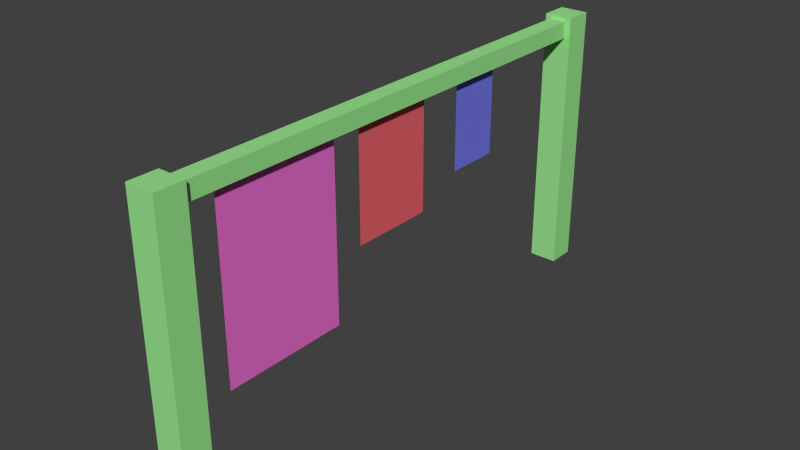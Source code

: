 # Source: 3cloth.blend  (saved by Blender 2.69.0; exported with 4.5.12 LTS)
import bpy
from mathutils import Matrix  # noqa: F401  (used for matrix-valued properties, if any)

bpy.ops.wm.read_factory_settings(use_empty=True)
scene = bpy.context.scene
scene.name = 'Scene'

# ---- collections
col_collection_1 = bpy.data.collections.new('Collection 1'); scene.collection.children.link(col_collection_1)

# ---- materials (node trees are filled in below, after node groups)
mat_cloth2mat = bpy.data.materials.new('cloth2mat')
mat_cloth2mat.alpha_threshold = 0.0
mat_cloth2mat.use_transparent_shadow = False
mat_cloth2mat.diffuse_color = (0.178, 0.188, 0.8, 1.0)
mat_cloth2mat.roughness = 0.5
mat_cloth2mat.line_color = (0.0, 0.0, 0.0, 1.0)
mat_clothmath2 = bpy.data.materials.new('clothmath2')
mat_clothmath2.alpha_threshold = 0.0
mat_clothmath2.use_transparent_shadow = False
mat_clothmath2.diffuse_color = (0.8, 0.1277, 0.148, 1.0)
mat_clothmath2.roughness = 0.5
mat_clothmath2.line_color = (0.0, 0.0, 0.0, 1.0)
mat_cloth = bpy.data.materials.new('cloth')
mat_cloth.alpha_threshold = 0.0
mat_cloth.use_transparent_shadow = False
mat_cloth.diffuse_color = (0.8, 0.1578, 0.6034, 1.0)
mat_cloth.roughness = 0.5
mat_cloth.line_color = (0.0, 0.0, 0.0, 1.0)
mat_standmat = bpy.data.materials.new('standmat')
mat_standmat.alpha_threshold = 0.0
mat_standmat.use_transparent_shadow = False
mat_standmat.diffuse_color = (0.3276, 0.8, 0.2747, 1.0)
mat_standmat.roughness = 0.5
mat_standmat.line_color = (0.0, 0.0, 0.0, 1.0)

# ---- material node trees

# ---- world
world_world = bpy.data.worlds.new('World'); scene.world = world_world
world_world.color = (0.05088, 0.05088, 0.05088)
world_world.use_sun_shadow = False
world_world.sun_shadow_jitter_overblur = 0.0
world_world.cycles.sampling_method = 'MANUAL'
world_world.cycles.sample_map_resolution = 256

# ---- meshes
me_plane_002 = bpy.data.meshes.new('Plane.002')
me_plane_002.from_pydata([(-1.0, -1.0, 0.0), (0.0, -1.0, 0.0), (-1.0, 0.0, 0.0), (0.0, 0.0, 0.0), (-0.5, -1.0, 0.0), (-1.0, -0.5, 0.0), (0.0, -0.5, 0.0), (-0.5, 0.0, 0.0), (-0.5, -0.5, 0.0), (-0.75, -1.0, 0.0), (-1.0, -0.75, 0.0), (0.0, -0.75, 0.0), (-0.75, 0.0, 0.0), (-0.25, -1.0, 0.0), (-1.0, -0.25, 0.0), (-1.0, 0.25, 0.0), (0.0, 0.25, 0.0), (0.0, -0.25, 0.0), (-0.25, 0.0, 0.0), (-0.5, 0.25, 0.0), (-0.5, -0.25, 0.0), (-0.5, -0.75, 0.0), (-0.75, -0.5, 0.0), (-0.25, -0.5, 0.0), (-0.25, -0.25, 0.0), (-0.75, 0.25, 0.0), (-0.25, 0.25, 0.0), (-0.75, -0.25, 0.0), (-0.75, -0.75, 0.0), (-0.25, -0.75, 0.0)], [], [(24, 17, 3, 18), (27, 20, 7, 12), (28, 21, 8, 22), (29, 11, 6, 23), (20, 24, 18, 7), (8, 23, 24, 20), (23, 6, 17, 24), (2, 12, 25, 15), (12, 7, 19, 25), (7, 18, 26, 19), (18, 3, 16, 26), (14, 27, 12, 2), (5, 22, 27, 14), (22, 8, 20, 27), (10, 28, 22, 5), (0, 9, 28, 10), (9, 4, 21, 28), (21, 29, 23, 8), (4, 13, 29, 21), (13, 1, 11, 29)])
me_plane_002.materials.append(mat_cloth2mat)
me_plane_002.use_remesh_preserve_volume = False
me_plane_002.use_remesh_preserve_attributes = False
me_plane_002.use_mirror_vertex_groups = False
me_plane_002.update()
me_plane_001 = bpy.data.meshes.new('Plane.001')
me_plane_001.from_pydata([(-1.0, -1.0, 0.0), (-1.0, 1.0, 0.0), (0.0, -1.0, 0.0), (0.0, 1.0, 0.0), (-1.0, 0.0, 0.0), (0.0, 0.0, 0.0), (-0.5, -1.0, 0.0), (-0.5, 1.0, 0.0), (-1.0, -0.5, 0.0), (-1.0, 0.5, 0.0), (0.0, 0.5, 0.0), (0.0, -0.5, 0.0), (-0.5, 0.0, 0.0), (-0.5, 0.5, 0.0), (-0.5, -0.5, 0.0), (-0.75, -1.0, 0.0), (-0.75, 1.0, 0.0), (-1.0, -0.75, 0.0), (-1.0, 0.75, 0.0), (0.0, 0.75, 0.0), (0.0, -0.75, 0.0), (-0.75, 0.0, 0.0), (0.25, 0.0, 0.0), (-0.25, -1.0, 0.0), (-0.25, 1.0, 0.0), (-1.0, -0.25, 0.0), (0.25, -1.0, 0.0), (0.25, 1.0, 0.0), (-1.0, 0.25, 0.0), (0.0, 0.25, 0.0), (0.0, -0.25, 0.0), (-0.25, 0.0, 0.0), (0.25, 0.5, 0.0), (-0.5, 0.75, 0.0), (-0.5, 0.25, 0.0), (-0.75, 0.5, 0.0), (-0.25, 0.5, 0.0), (-0.5, -0.25, 0.0), (-0.5, -0.75, 0.0), (-0.75, -0.5, 0.0), (-0.25, -0.5, 0.0), (0.25, -0.5, 0.0), (-0.25, 0.75, 0.0), (-0.25, -0.25, 0.0), (0.25, 0.75, 0.0), (0.25, 0.25, 0.0), (-0.75, 0.75, 0.0), (-0.75, 0.25, 0.0), (-0.25, 0.25, 0.0), (-0.75, -0.25, 0.0), (-0.75, -0.75, 0.0), (-0.25, -0.75, 0.0), (0.25, -0.25, 0.0), (0.25, -0.75, 0.0)], [], [(42, 19, 3, 24), (43, 30, 5, 31), (46, 33, 7, 16), (47, 34, 13, 35), (48, 29, 10, 36), (49, 37, 12, 21), (50, 38, 14, 39), (51, 20, 11, 40), (33, 42, 24, 7), (13, 36, 42, 33), (36, 10, 19, 42), (37, 43, 31, 12), (14, 40, 43, 37), (40, 11, 30, 43), (19, 44, 27, 3), (10, 32, 44, 19), (29, 45, 32, 10), (5, 22, 45, 29), (18, 46, 16, 1), (9, 35, 46, 18), (35, 13, 33, 46), (28, 47, 35, 9), (4, 21, 47, 28), (21, 12, 34, 47), (34, 48, 36, 13), (12, 31, 48, 34), (31, 5, 29, 48), (25, 49, 21, 4), (8, 39, 49, 25), (39, 14, 37, 49), (17, 50, 39, 8), (0, 15, 50, 17), (15, 6, 38, 50), (38, 51, 40, 14), (6, 23, 51, 38), (23, 2, 20, 51), (30, 52, 22, 5), (11, 41, 52, 30), (20, 53, 41, 11), (2, 26, 53, 20)])
me_plane_001.materials.append(mat_clothmath2)
me_plane_001.use_remesh_preserve_volume = False
me_plane_001.use_remesh_preserve_attributes = False
me_plane_001.use_mirror_vertex_groups = False
me_plane_001.update()
me_plane = bpy.data.meshes.new('Plane')
me_plane.from_pydata([(1.0, -1.0, 0.0), (-1.0, -1.0, 0.0), (1.0, 1.0, 0.0), (-1.0, 1.0, 0.0), (0.0, -1.0, 0.0), (0.0, 1.0, 0.0), (-1.0, 0.0, 0.0), (1.0, 0.0, 0.0), (0.0, 0.0, 0.0), (-0.5, -1.0, 0.0), (-0.5, 1.0, 0.0), (-1.0, -0.5, 0.0), (1.0, 0.5, 0.0), (0.5, -1.0, 0.0), (0.5, 1.0, 0.0), (-1.0, 0.5, 0.0), (1.0, -0.5, 0.0), (0.0, 0.5, 0.0), (0.0, -0.5, 0.0), (-0.5, 0.0, 0.0), (0.5, 0.0, 0.0), (0.5, 0.5, 0.0), (-0.5, 0.5, 0.0), (-0.5, -0.5, 0.0), (0.5, -0.5, 0.0), (-0.75, -1.0, 0.0), (-0.75, 1.0, 0.0), (-1.0, -0.75, 0.0), (1.0, 0.75, 0.0), (0.75, -1.0, 0.0), (0.75, 1.0, 0.0), (-1.0, 0.75, 0.0), (1.0, -0.75, 0.0), (0.0, 0.75, 0.0), (0.0, -0.75, 0.0), (-0.75, 0.0, 0.0), (0.25, 0.0, 0.0), (-0.25, -1.0, 0.0), (-0.25, 1.0, 0.0), (-1.0, -0.25, 0.0), (1.0, 0.25, 0.0), (0.25, -1.0, 0.0), (0.25, 1.0, 0.0), (-1.0, 0.25, 0.0), (1.0, -0.25, 0.0), (0.0, 0.25, 0.0), (0.0, -0.25, 0.0), (-0.25, 0.0, 0.0), (0.75, 0.0, 0.0), (0.5, 0.75, 0.0), (0.5, 0.25, 0.0), (0.25, 0.5, 0.0), (0.75, 0.5, 0.0), (-0.5, 0.75, 0.0), (-0.5, 0.25, 0.0), (-0.75, 0.5, 0.0), (-0.25, 0.5, 0.0), (-0.5, -0.25, 0.0), (-0.5, -0.75, 0.0), (-0.75, -0.5, 0.0), (-0.25, -0.5, 0.0), (0.5, -0.25, 0.0), (0.5, -0.75, 0.0), (0.25, -0.5, 0.0), (0.75, -0.5, 0.0), (0.75, 0.75, 0.0), (-0.25, 0.75, 0.0), (-0.25, -0.25, 0.0), (0.75, -0.25, 0.0), (0.25, 0.75, 0.0), (0.25, 0.25, 0.0), (0.75, 0.25, 0.0), (-0.75, 0.75, 0.0), (-0.75, 0.25, 0.0), (-0.25, 0.25, 0.0), (-0.75, -0.25, 0.0), (-0.75, -0.75, 0.0), (-0.25, -0.75, 0.0), (0.25, -0.25, 0.0), (0.25, -0.75, 0.0), (0.75, -0.75, 0.0)], [], [(65, 28, 2, 30), (66, 33, 5, 38), (67, 46, 8, 47), (68, 44, 7, 48), (69, 49, 14, 42), (70, 50, 21, 51), (71, 40, 12, 52), (72, 53, 10, 26), (73, 54, 22, 55), (74, 45, 17, 56), (75, 57, 19, 35), (76, 58, 23, 59), (77, 34, 18, 60), (78, 61, 20, 36), (79, 62, 24, 63), (80, 32, 16, 64), (49, 65, 30, 14), (21, 52, 65, 49), (52, 12, 28, 65), (53, 66, 38, 10), (22, 56, 66, 53), (56, 17, 33, 66), (57, 67, 47, 19), (23, 60, 67, 57), (60, 18, 46, 67), (61, 68, 48, 20), (24, 64, 68, 61), (64, 16, 44, 68), (33, 69, 42, 5), (17, 51, 69, 33), (51, 21, 49, 69), (45, 70, 51, 17), (8, 36, 70, 45), (36, 20, 50, 70), (50, 71, 52, 21), (20, 48, 71, 50), (48, 7, 40, 71), (31, 72, 26, 3), (15, 55, 72, 31), (55, 22, 53, 72), (43, 73, 55, 15), (6, 35, 73, 43), (35, 19, 54, 73), (54, 74, 56, 22), (19, 47, 74, 54), (47, 8, 45, 74), (39, 75, 35, 6), (11, 59, 75, 39), (59, 23, 57, 75), (27, 76, 59, 11), (1, 25, 76, 27), (25, 9, 58, 76), (58, 77, 60, 23), (9, 37, 77, 58), (37, 4, 34, 77), (46, 78, 36, 8), (18, 63, 78, 46), (63, 24, 61, 78), (34, 79, 63, 18), (4, 41, 79, 34), (41, 13, 62, 79), (62, 80, 64, 24), (13, 29, 80, 62), (29, 0, 32, 80)])
me_plane.materials.append(mat_cloth)
me_plane.use_remesh_preserve_volume = False
me_plane.use_remesh_preserve_attributes = False
me_plane.use_mirror_vertex_groups = False
me_plane.update()
me_cube_001 = bpy.data.meshes.new('Cube.001')
me_cube_001.from_pydata([(-0.5958, 0.8672, 0.8458), (-0.5958, 34.91, 0.8458), (0.5958, 34.91, 0.8458), (0.5958, 0.8672, 0.8458), (-0.5958, 0.8672, 0.9726), (-0.5958, 34.91, 0.9726), (0.5958, 34.91, 0.9726), (0.5958, 0.8672, 0.9726), (-1.0, 34.86, -1.0), (-1.0, 36.86, -1.0), (1.0, 36.86, -1.0), (1.0, 34.86, -1.0), (-1.0, 34.86, 1.0), (-1.0, 36.86, 1.0), (1.0, 36.86, 1.0), (1.0, 34.86, 1.0), (-1.0, -1.0, -1.0), (-1.0, 1.0, -1.0), (1.0, 1.0, -1.0), (1.0, -1.0, -1.0), (-1.0, -1.0, 1.0), (-1.0, 1.0, 1.0), (1.0, 1.0, 1.0), (1.0, -1.0, 1.0)], [], [(4, 5, 1, 0), (5, 6, 2, 1), (6, 7, 3, 2), (7, 4, 0, 3), (0, 1, 2, 3), (7, 6, 5, 4), (12, 13, 9, 8), (13, 14, 10, 9), (14, 15, 11, 10), (15, 12, 8, 11), (8, 9, 10, 11), (15, 14, 13, 12), (20, 21, 17, 16), (21, 22, 18, 17), (22, 23, 19, 18), (23, 20, 16, 19), (16, 17, 18, 19), (23, 22, 21, 20)])
me_cube_001.materials.append(mat_standmat)
me_cube_001.use_remesh_preserve_volume = False
me_cube_001.use_remesh_preserve_attributes = False
me_cube_001.use_mirror_vertex_groups = False
me_cube_001.update()
arm_armature = bpy.data.armatures.new('Armature')  # bones are not reproduced

# ---- objects
ob_armature = bpy.data.objects.new('Armature', arm_armature)
ob_cloth_2 = bpy.data.objects.new('Cloth-2', me_plane_002)
ob_cloth_1 = bpy.data.objects.new('Cloth-1', me_plane_001)
ob_cloth_0 = bpy.data.objects.new('Cloth-0', me_plane)
ob_cube = bpy.data.objects.new('Cube', me_cube_001)

# ---- transforms, parenting, visibility, modifiers, constraints
ob_armature.location = (-2.248, -5.143, 2.227)
ob_armature.scale = (2.128, 2.128, 2.128)
ob_armature.lineart.crease_threshold = 0.0
ob_cloth_2.parent = ob_armature
ob_cloth_2.matrix_parent_inverse = Matrix(((0.47, 0.0, 0.0, 1.057), (0.0, 0.47, 0.0, 2.417), (0.0, 0.0, 0.47, -1.047), (0.0, 0.0, 0.0, 1.0)))
ob_cloth_2.location = (0.01175, 2.892, 3.79)
ob_cloth_2.rotation_euler = (0.0, 1.571, 0.0)
ob_cloth_2.scale = (2.269, 1.04, 1.04)
ob_cloth_2.lineart.crease_threshold = 0.0
_vg = ob_cloth_2.vertex_groups.new(name='Bone')
for _i, _w in zip([1, 3, 4, 6, 7, 8, 9, 11, 12, 13, 16, 17, 18, 19, 20, 21, 22, 23, 24, 25, 26, 27, 28, 29], [1.0, 1.0, 1.0, 1.0, 1.0, 1.0, 1.0, 1.0, 0.9973, 1.0, 1.0, 1.0, 1.0, 1.0, 1.0, 1.0, 0.9999, 1.0, 1.0, 0.9975, 1.0, 0.9988, 1.0, 1.0]): _vg.add([_i], _w, 'REPLACE')
_vg = ob_cloth_2.vertex_groups.new(name='Bone.001')
_vg.add([0, 2, 5, 10, 14, 15], 1.0, 'REPLACE')
_m = ob_cloth_2.modifiers.new('Armature', 'ARMATURE')
_m.object = ob_armature
ob_cloth_1.parent = ob_armature
ob_cloth_1.matrix_parent_inverse = Matrix(((0.47, 0.0, 0.0, 1.057), (0.0, 0.47, 0.0, 2.417), (0.0, 0.0, 0.47, -1.047), (0.0, 0.0, 0.0, 1.0)))
ob_cloth_1.location = (0.01175, -0.2401, 3.79)
ob_cloth_1.rotation_euler = (0.0, 1.571, 0.0)
ob_cloth_1.scale = (2.279, 1.0, 1.0)
ob_cloth_1.lineart.crease_threshold = 0.0
_vg = ob_cloth_1.vertex_groups.new(name='Bone')
for _i, _w in zip([2, 3, 5, 6, 7, 10, 11, 12, 13, 14, 15, 16, 19, 20, 21, 22, 23, 24, 26, 27, 29, 30, 31, 32, 33, 34, 35, 36, 37, 38, 39, 40, 41, 42, 43, 44, 45, 46, 47, 48, 49, 50, 51, 52, 53], [1.0, 1.0, 1.0, 1.0, 1.0, 1.0, 1.0, 1.0, 1.0, 1.0, 1.0, 0.9893, 1.0, 1.0, 0.9973, 1.0, 1.0, 1.0, 1.0, 1.0, 1.0, 1.0, 1.0, 1.0, 1.0, 1.0, 0.9985, 1.0, 1.0, 1.0, 0.9999, 1.0, 1.0, 1.0, 1.0, 1.0, 1.0, 0.998, 0.9975, 1.0, 0.9988, 1.0, 1.0, 1.0, 1.0]): _vg.add([_i], _w, 'REPLACE')
_vg = ob_cloth_1.vertex_groups.new(name='Bone.001')
_vg.add([0, 1, 4, 8, 9, 17, 18, 25, 28], 1.0, 'REPLACE')
_m = ob_cloth_1.modifiers.new('Armature', 'ARMATURE')
_m.object = ob_armature
ob_cloth_0.parent = ob_armature
ob_cloth_0.matrix_parent_inverse = Matrix(((0.47, 0.0, 0.0, 1.057), (0.0, 0.47, 0.0, 2.417), (0.0, 0.0, 0.47, -1.047), (0.0, 0.0, 0.0, 1.0)))
ob_cloth_0.location = (0.01175, -3.41, 3.863)
ob_cloth_0.rotation_euler = (0.0, 1.571, 0.0)
ob_cloth_0.scale = (2.182, 1.481, 1.0)
ob_cloth_0.lineart.crease_threshold = 0.0
_vg = ob_cloth_0.vertex_groups.new(name='Bone')
for _i, _w in zip([0, 2, 4, 5, 7, 8, 9, 10, 12, 13, 14, 16, 17, 18, 19, 20, 21, 22, 23, 24, 25, 26, 28, 29, 30, 32, 33, 34, 35, 36, 37, 38, 40, 41, 42, 44, 45, 46, 47, 48, 49, 50, 51, 52, 53, 54, 55, 56, 57, 58, 59, 60, 61, 62, 63, 64, 65, 66, 67, 68, 69, 70, 71, 72, 73, 74, 75, 76, 77, 78, 79, 80], [0.9996, 1.0, 1.0, 1.0, 0.9999, 1.0, 1.0, 1.0, 1.0, 0.883, 0.9856, 0.9991, 1.0, 1.0, 1.0, 1.0, 1.0, 1.0, 1.0, 1.0, 1.0, 0.9893, 1.0, 1.0, 1.0, 0.9995, 1.0, 1.0, 0.9973, 1.0, 1.0, 1.0, 1.0, 1.0, 1.0, 0.9993, 1.0, 1.0, 1.0, 1.0, 0.9765, 1.0, 1.0, 1.0, 1.0, 1.0, 0.9985, 1.0, 1.0, 1.0, 0.9999, 1.0, 1.0, 1.0, 1.0, 1.0, 1.0, 1.0, 1.0, 1.0, 1.0, 1.0, 1.0, 0.998, 0.9975, 1.0, 0.9988, 1.0, 1.0, 1.0, 1.0, 1.0]): _vg.add([_i], _w, 'REPLACE')
_vg = ob_cloth_0.vertex_groups.new(name='Bone.001')
_vg.add([1, 3, 6, 11, 15, 27, 31, 39, 43], 1.0, 'REPLACE')
_m = ob_cloth_0.modifiers.new('Armature', 'ARMATURE')
_m.object = ob_armature
ob_cube.location = (0.0, -6.044, 3.196)
ob_cube.scale = (0.3379, 0.3379, 3.176)
ob_cube.lineart.crease_threshold = 0.0

# ---- collection membership
col_collection_1.objects.link(ob_armature)
col_collection_1.objects.link(ob_cloth_2)
col_collection_1.objects.link(ob_cloth_1)
col_collection_1.objects.link(ob_cloth_0)
col_collection_1.objects.link(ob_cube)

# ---- scene / render settings (as saved in the file)
scene.frame_start = 1; scene.frame_end = 250; scene.frame_set(1)
scene.render.engine = 'BLENDER_EEVEE_NEXT'
scene.render.image_settings.compression = 90
scene.render.resolution_percentage = 50
scene.render.dither_intensity = 0.0
scene.cycles.use_denoising = False
scene.cycles.samples = 10
scene.cycles.sampling_pattern = 'TABULATED_SOBOL'
scene.cycles.light_sampling_threshold = 0.0
scene.cycles.use_adaptive_sampling = False
scene.cycles.use_light_tree = False
scene.cycles.blur_glossy = 0.0
scene.cycles.volume_bounces = 1
scene.cycles.pixel_filter_type = 'GAUSSIAN'
scene.cycles.sample_clamp_indirect = 0.0
scene.view_settings.view_transform = 'Standard'
bpy.context.view_layer.update()

# ---- added for rendering (the .blend has no active camera and no usable light): camera, sun
cam_auto = bpy.data.cameras.new('AutoCamera')
cam_auto.lens = 50.0
cam_auto.sensor_width = 36.0
cam_auto.clip_end = 1000.0
ob_auto_camera = bpy.data.objects.new('AutoCamera', cam_auto)
scene.collection.objects.link(ob_auto_camera)
ob_auto_camera.location = (13.2295, -15.8615, 13.7798)
ob_auto_camera.rotation_euler = (1.09748, -7.21219e-08, 0.694738)
scene.camera = ob_auto_camera
light_auto_sun = bpy.data.lights.new('AutoSun', 'SUN')
light_auto_sun.energy = 3.0
light_auto_sun.angle = 0.0523599
ob_auto_sun = bpy.data.objects.new('AutoSun', light_auto_sun)
scene.collection.objects.link(ob_auto_sun)
ob_auto_sun.rotation_euler = (0.872665, 0.174533, 0.523599)
bpy.context.view_layer.update()
